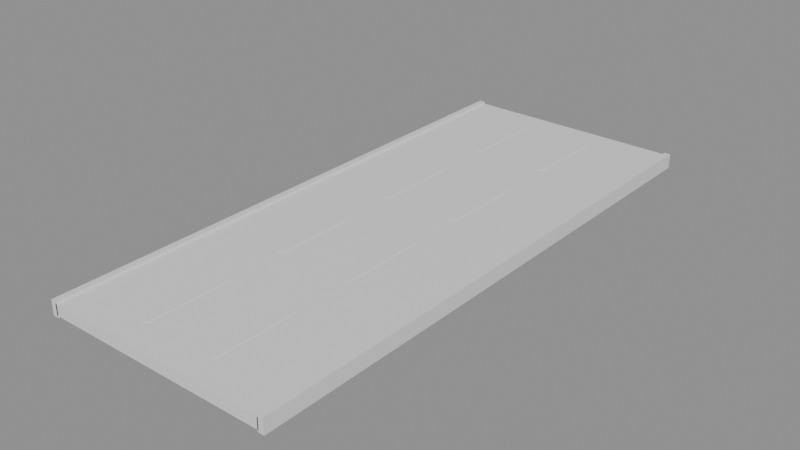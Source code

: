 # Source: SM_Route_Base.blend  (saved by Blender 5.1.30; exported with 4.5.12 LTS)
import bpy
from mathutils import Matrix  # noqa: F401  (used for matrix-valued properties, if any)

bpy.ops.wm.read_factory_settings(use_empty=True)
scene = bpy.context.scene
scene.name = 'Scene'

# ---- materials (node trees are filled in below, after node groups)
mat_mat_route_asphalte = bpy.data.materials.new('MAT_Route_Asphalte')
mat_mat_route_asphalte.diffuse_color = (0.1046, 0.08022, 0.2159, 1.0)
mat_mat_route_bordure = bpy.data.materials.new('MAT_Route_Bordure')
mat_mat_route_bordure.diffuse_color = (0.8879, 0.7157, 0.5776, 1.0)
mat_mat_route_marquage = bpy.data.materials.new('MAT_Route_Marquage')
mat_mat_route_marquage.diffuse_color = (1.0, 0.9047, 0.7305, 1.0)

# ---- material node trees
mat_mat_route_asphalte.use_nodes = True; mat_mat_route_asphalte.node_tree.nodes.clear()
_N = mat_mat_route_asphalte.node_tree.nodes; _L = mat_mat_route_asphalte.node_tree.links
n0 = _N.new('ShaderNodeBsdfPrincipled'); n0.name = 'Principled BSDF'; n0.location = (-200, 100)
n1 = _N.new('ShaderNodeOutputMaterial'); n1.name = 'Material Output'; n1.location = (200, 100)
_L.new(n0.outputs[0], n1.inputs[0])
n1.is_active_output = True
mat_mat_route_bordure.use_nodes = True; mat_mat_route_bordure.node_tree.nodes.clear()
_N = mat_mat_route_bordure.node_tree.nodes; _L = mat_mat_route_bordure.node_tree.links
n0 = _N.new('ShaderNodeBsdfPrincipled'); n0.name = 'Principled BSDF'; n0.location = (-200, 100)
n1 = _N.new('ShaderNodeOutputMaterial'); n1.name = 'Material Output'; n1.location = (200, 100)
_L.new(n0.outputs[0], n1.inputs[0])
n1.is_active_output = True
mat_mat_route_marquage.use_nodes = True; mat_mat_route_marquage.node_tree.nodes.clear()
_N = mat_mat_route_marquage.node_tree.nodes; _L = mat_mat_route_marquage.node_tree.links
n0 = _N.new('ShaderNodeBsdfPrincipled'); n0.name = 'Principled BSDF'; n0.location = (-200, 100)
n1 = _N.new('ShaderNodeOutputMaterial'); n1.name = 'Material Output'; n1.location = (200, 100)
_L.new(n0.outputs[0], n1.inputs[0])
n1.is_active_output = True

# ---- meshes
me_sm_route_base = bpy.data.meshes.new('SM_Route_Base')
me_sm_route_base.from_pydata([(-4.0, -10.0, -1.194), (-4.0, -10.0, -0.8056), (-4.0, 10.0, -1.194), (-4.0, 10.0, -0.8056), (4.0, -10.0, -1.194), (4.0, -10.0, -0.8056), (4.0, 10.0, -1.194), (4.0, 10.0, -0.8056), (-4.175, -10.0, -1.262), (-4.175, -10.0, -0.738), (-4.175, 10.0, -1.262), (-4.175, 10.0, -0.738), (-3.948, -10.0, -1.262), (-3.948, -10.0, -0.738), (-3.948, 10.0, -1.262), (-3.948, 10.0, -0.738), (3.965, -10.0, -1.262), (3.965, -10.0, -0.738), (3.965, 10.0, -1.262), (3.965, 10.0, -0.738), (4.188, -10.0, -1.262), (4.188, -10.0, -0.738), (4.188, 10.0, -1.262), (4.188, 10.0, -0.738), (-1.408, -9.0, -0.81), (-1.408, -9.0, -0.79), (-1.408, -6.0, -0.81), (-1.408, -6.0, -0.79), (-1.258, -9.0, -0.81), (-1.258, -9.0, -0.79), (-1.258, -6.0, -0.81), (-1.258, -6.0, -0.79), (-1.408, -4.0, -0.81), (-1.408, -4.0, -0.79), (-1.408, -1.0, -0.81), (-1.408, -1.0, -0.79), (-1.258, -4.0, -0.81), (-1.258, -4.0, -0.79), (-1.258, -1.0, -0.81), (-1.258, -1.0, -0.79), (-1.408, 1.0, -0.81), (-1.408, 1.0, -0.79), (-1.408, 4.0, -0.81), (-1.408, 4.0, -0.79), (-1.258, 1.0, -0.81), (-1.258, 1.0, -0.79), (-1.258, 4.0, -0.81), (-1.258, 4.0, -0.79), (-1.408, 6.0, -0.81), (-1.408, 6.0, -0.79), (-1.408, 9.0, -0.81), (-1.408, 9.0, -0.79), (-1.258, 6.0, -0.81), (-1.258, 6.0, -0.79), (-1.258, 9.0, -0.81), (-1.258, 9.0, -0.79), (1.258, -9.0, -0.81), (1.258, -9.0, -0.79), (1.258, -6.0, -0.81), (1.258, -6.0, -0.79), (1.408, -9.0, -0.81), (1.408, -9.0, -0.79), (1.408, -6.0, -0.81), (1.408, -6.0, -0.79), (1.258, -4.0, -0.81), (1.258, -4.0, -0.79), (1.258, -1.0, -0.81), (1.258, -1.0, -0.79), (1.408, -4.0, -0.81), (1.408, -4.0, -0.79), (1.408, -1.0, -0.81), (1.408, -1.0, -0.79), (1.258, 1.0, -0.81), (1.258, 1.0, -0.79), (1.258, 4.0, -0.81), (1.258, 4.0, -0.79), (1.408, 1.0, -0.81), (1.408, 1.0, -0.79), (1.408, 4.0, -0.81), (1.408, 4.0, -0.79), (1.258, 6.0, -0.81), (1.258, 6.0, -0.79), (1.258, 9.0, -0.81), (1.258, 9.0, -0.79), (1.408, 6.0, -0.81), (1.408, 6.0, -0.79), (1.408, 9.0, -0.81), (1.408, 9.0, -0.79)], [], [(0, 1, 3, 2), (2, 3, 7, 6), (6, 7, 5, 4), (4, 5, 1, 0), (2, 6, 4, 0), (7, 3, 1, 5), (8, 9, 11, 10), (10, 11, 15, 14), (14, 15, 13, 12), (12, 13, 9, 8), (10, 14, 12, 8), (15, 11, 9, 13), (16, 17, 19, 18), (18, 19, 23, 22), (22, 23, 21, 20), (20, 21, 17, 16), (18, 22, 20, 16), (23, 19, 17, 21), (24, 25, 27, 26), (26, 27, 31, 30), (30, 31, 29, 28), (28, 29, 25, 24), (26, 30, 28, 24), (31, 27, 25, 29), (32, 33, 35, 34), (34, 35, 39, 38), (38, 39, 37, 36), (36, 37, 33, 32), (34, 38, 36, 32), (39, 35, 33, 37), (40, 41, 43, 42), (42, 43, 47, 46), (46, 47, 45, 44), (44, 45, 41, 40), (42, 46, 44, 40), (47, 43, 41, 45), (48, 49, 51, 50), (50, 51, 55, 54), (54, 55, 53, 52), (52, 53, 49, 48), (50, 54, 52, 48), (55, 51, 49, 53), (56, 57, 59, 58), (58, 59, 63, 62), (62, 63, 61, 60), (60, 61, 57, 56), (58, 62, 60, 56), (63, 59, 57, 61), (64, 65, 67, 66), (66, 67, 71, 70), (70, 71, 69, 68), (68, 69, 65, 64), (66, 70, 68, 64), (71, 67, 65, 69), (72, 73, 75, 74), (74, 75, 79, 78), (78, 79, 77, 76), (76, 77, 73, 72), (74, 78, 76, 72), (79, 75, 73, 77), (80, 81, 83, 82), (82, 83, 87, 86), (86, 87, 85, 84), (84, 85, 81, 80), (82, 86, 84, 80), (87, 83, 81, 85)])
me_sm_route_base.polygons.foreach_set('material_index', [0, 0, 0, 0, 0, 0, 1, 1, 1, 1, 1, 1, 1, 1, 1, 1, 1, 1, 2, 2, 2, 2, 2, 2, 2, 2, 2, 2, 2, 2, 2, 2, 2, 2, 2, 2, 2, 2, 2, 2, 2, 2, 2, 2, 2, 2, 2, 2, 2, 2, 2, 2, 2, 2, 2, 2, 2, 2, 2, 2, 2, 2, 2, 2, 2, 2])
me_sm_route_base.materials.append(mat_mat_route_asphalte)
me_sm_route_base.materials.append(mat_mat_route_bordure)
me_sm_route_base.materials.append(mat_mat_route_marquage)
me_sm_route_base.update()

# ---- objects
ob_sm_route_base = bpy.data.objects.new('SM_Route_Base', me_sm_route_base)

# ---- transforms, parenting, visibility, modifiers, constraints
ob_sm_route_base.location = (0.0, 0.0, 0.0)

# ---- collection membership
scene.collection.objects.link(ob_sm_route_base)

# ---- scene / render settings (as saved in the file)
scene.frame_start = 1; scene.frame_end = 250; scene.frame_set(1)
scene.render.engine = 'BLENDER_EEVEE_NEXT'
scene.render.bake_bias = 0.0
scene.render.bake_samples = 0
scene.cycles.sampling_pattern = 'TABULATED_SOBOL'
scene.eevee.use_volume_custom_range = False
bpy.context.view_layer.update()

# ---- added for rendering (the .blend has no active camera and no usable light): camera, sun + grey world if the file has none
cam_auto = bpy.data.cameras.new('AutoCamera')
cam_auto.lens = 50.0
cam_auto.sensor_width = 36.0
cam_auto.clip_end = 1000.0
ob_auto_camera = bpy.data.objects.new('AutoCamera', cam_auto)
scene.collection.objects.link(ob_auto_camera)
ob_auto_camera.location = (20.0698, -24.0759, 15.0506)
ob_auto_camera.rotation_euler = (1.09748, -7.21219e-08, 0.694738)
scene.camera = ob_auto_camera
light_auto_sun = bpy.data.lights.new('AutoSun', 'SUN')
light_auto_sun.energy = 3.0
light_auto_sun.angle = 0.0523599
ob_auto_sun = bpy.data.objects.new('AutoSun', light_auto_sun)
scene.collection.objects.link(ob_auto_sun)
ob_auto_sun.rotation_euler = (0.872665, 0.174533, 0.523599)
if scene.world is None:
    world_auto = bpy.data.worlds.new('AutoWorld')
    world_auto.color = (0.3, 0.3, 0.3)
    scene.world = world_auto
bpy.context.view_layer.update()
